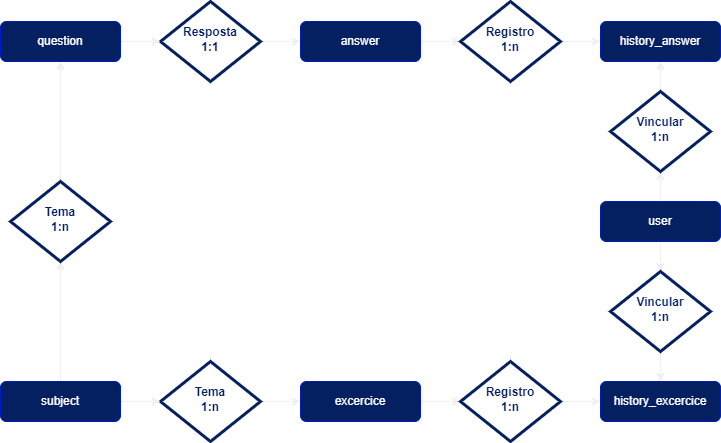

The diagram above was exported from draw.io. Its source (the exported page's mxGraphModel, read from the mxfile embedded in the PNG):
<mxGraphModel dx="1050" dy="621" grid="1" gridSize="10" guides="1" tooltips="1" connect="1" arrows="1" fold="1" page="1" pageScale="1" pageWidth="827" pageHeight="1169" math="0" shadow="0">
  <root>
    <mxCell id="0" />
    <mxCell id="1" parent="0" />
    <mxCell id="2" style="edgeStyle=orthogonalEdgeStyle;rounded=0;orthogonalLoop=1;jettySize=auto;html=1;entryX=0;entryY=0.5;entryDx=0;entryDy=0;" edge="1" source="3" target="23" parent="1">
      <mxGeometry relative="1" as="geometry" />
    </mxCell>
    <mxCell id="3" value="answer" style="rounded=1;whiteSpace=wrap;html=1;fontSize=12;glass=0;strokeWidth=1;shadow=0;fillColor=#042061;fontColor=#ffffff;strokeColor=#001DBC;" vertex="1" parent="1">
      <mxGeometry x="340" y="70" width="120" height="40" as="geometry" />
    </mxCell>
    <mxCell id="4" style="edgeStyle=orthogonalEdgeStyle;rounded=0;orthogonalLoop=1;jettySize=auto;html=1;entryX=0;entryY=0.5;entryDx=0;entryDy=0;shadow=0;" edge="1" source="5" target="3" parent="1">
      <mxGeometry relative="1" as="geometry" />
    </mxCell>
    <mxCell id="5" value="Resposta&lt;br&gt;1:1" style="rhombus;whiteSpace=wrap;html=1;shadow=0;fontFamily=Helvetica;fontSize=12;align=center;strokeWidth=3;spacing=6;spacingTop=-4;fillColor=#FFFFFF;fontColor=#042061;strokeColor=#042061;fontStyle=1" vertex="1" parent="1">
      <mxGeometry x="200" y="50" width="100" height="80" as="geometry" />
    </mxCell>
    <mxCell id="6" style="edgeStyle=orthogonalEdgeStyle;rounded=0;orthogonalLoop=1;jettySize=auto;html=1;entryX=0;entryY=0.5;entryDx=0;entryDy=0;" edge="1" source="7" target="25" parent="1">
      <mxGeometry relative="1" as="geometry" />
    </mxCell>
    <mxCell id="7" value="excercice" style="rounded=1;whiteSpace=wrap;html=1;fontSize=12;glass=0;strokeWidth=1;shadow=0;fillColor=#042061;fontColor=#ffffff;strokeColor=#001DBC;" vertex="1" parent="1">
      <mxGeometry x="340" y="430" width="120" height="40" as="geometry" />
    </mxCell>
    <mxCell id="8" style="edgeStyle=orthogonalEdgeStyle;rounded=0;orthogonalLoop=1;jettySize=auto;html=1;exitX=1;exitY=0.5;exitDx=0;exitDy=0;entryX=0;entryY=0.5;entryDx=0;entryDy=0;shadow=0;" edge="1" source="9" target="7" parent="1">
      <mxGeometry relative="1" as="geometry" />
    </mxCell>
    <mxCell id="9" value="Tema&lt;div&gt;1:n&lt;/div&gt;" style="rhombus;whiteSpace=wrap;html=1;shadow=0;fontFamily=Helvetica;fontSize=12;align=center;strokeWidth=3;spacing=6;spacingTop=-4;fillColor=#FFFFFF;fontColor=#042061;strokeColor=#042061;fontStyle=1" vertex="1" parent="1">
      <mxGeometry x="200" y="410" width="100" height="80" as="geometry" />
    </mxCell>
    <mxCell id="10" style="edgeStyle=orthogonalEdgeStyle;rounded=0;orthogonalLoop=1;jettySize=auto;html=1;entryX=0.5;entryY=1;entryDx=0;entryDy=0;shadow=0;" edge="1" source="12" target="19" parent="1">
      <mxGeometry relative="1" as="geometry">
        <mxPoint x="100" y="320" as="targetPoint" />
      </mxGeometry>
    </mxCell>
    <mxCell id="11" style="edgeStyle=orthogonalEdgeStyle;rounded=0;orthogonalLoop=1;jettySize=auto;html=1;entryX=0;entryY=0.5;entryDx=0;entryDy=0;shadow=0;" edge="1" source="12" target="9" parent="1">
      <mxGeometry relative="1" as="geometry" />
    </mxCell>
    <mxCell id="12" value="subject" style="rounded=1;whiteSpace=wrap;html=1;fontSize=12;glass=0;strokeWidth=1;shadow=0;fillColor=#042061;fontColor=#ffffff;strokeColor=#001DBC;" vertex="1" parent="1">
      <mxGeometry x="40" y="430" width="120" height="40" as="geometry" />
    </mxCell>
    <mxCell id="13" style="edgeStyle=orthogonalEdgeStyle;rounded=0;orthogonalLoop=1;jettySize=auto;html=1;entryX=0;entryY=0.5;entryDx=0;entryDy=0;shadow=0;" edge="1" source="14" target="5" parent="1">
      <mxGeometry relative="1" as="geometry" />
    </mxCell>
    <mxCell id="14" value="question" style="rounded=1;whiteSpace=wrap;html=1;fontSize=12;glass=0;strokeWidth=1;shadow=0;fillColor=#042061;fontColor=#ffffff;strokeColor=#001DBC;" vertex="1" parent="1">
      <mxGeometry x="40" y="70" width="120" height="40" as="geometry" />
    </mxCell>
    <mxCell id="15" style="edgeStyle=orthogonalEdgeStyle;rounded=0;orthogonalLoop=1;jettySize=auto;html=1;" edge="1" source="17" target="29" parent="1">
      <mxGeometry relative="1" as="geometry" />
    </mxCell>
    <mxCell id="16" style="edgeStyle=orthogonalEdgeStyle;rounded=0;orthogonalLoop=1;jettySize=auto;html=1;entryX=0.5;entryY=0;entryDx=0;entryDy=0;" edge="1" source="17" target="27" parent="1">
      <mxGeometry relative="1" as="geometry" />
    </mxCell>
    <mxCell id="17" value="user" style="rounded=1;whiteSpace=wrap;html=1;fontSize=12;glass=0;strokeWidth=1;shadow=0;fillColor=#042061;fontColor=#ffffff;strokeColor=#001DBC;" vertex="1" parent="1">
      <mxGeometry x="640" y="250" width="120" height="40" as="geometry" />
    </mxCell>
    <mxCell id="18" style="edgeStyle=orthogonalEdgeStyle;rounded=0;orthogonalLoop=1;jettySize=auto;html=1;entryX=0.5;entryY=1;entryDx=0;entryDy=0;shadow=0;" edge="1" source="19" target="14" parent="1">
      <mxGeometry relative="1" as="geometry" />
    </mxCell>
    <mxCell id="19" value="Tema&lt;div&gt;1:n&lt;/div&gt;" style="rhombus;whiteSpace=wrap;html=1;shadow=0;fontFamily=Helvetica;fontSize=12;align=center;strokeWidth=3;spacing=6;spacingTop=-4;fillColor=#FFFFFF;fontColor=#042061;strokeColor=#042061;fontStyle=1" vertex="1" parent="1">
      <mxGeometry x="50" y="230" width="100" height="80" as="geometry" />
    </mxCell>
    <mxCell id="20" value="history_excercice" style="rounded=1;whiteSpace=wrap;html=1;fontSize=12;glass=0;strokeWidth=1;shadow=0;fillColor=#042061;fontColor=#ffffff;strokeColor=#001DBC;" vertex="1" parent="1">
      <mxGeometry x="640" y="430" width="120" height="40" as="geometry" />
    </mxCell>
    <mxCell id="21" value="history_answer" style="rounded=1;whiteSpace=wrap;html=1;fontSize=12;glass=0;strokeWidth=1;shadow=0;fillColor=#042061;fontColor=#ffffff;strokeColor=#001DBC;" vertex="1" parent="1">
      <mxGeometry x="640" y="70" width="120" height="40" as="geometry" />
    </mxCell>
    <mxCell id="22" style="edgeStyle=orthogonalEdgeStyle;rounded=0;orthogonalLoop=1;jettySize=auto;html=1;entryX=0;entryY=0.5;entryDx=0;entryDy=0;" edge="1" source="23" target="21" parent="1">
      <mxGeometry relative="1" as="geometry" />
    </mxCell>
    <mxCell id="23" value="Registro&lt;div&gt;1:n&lt;/div&gt;" style="rhombus;whiteSpace=wrap;html=1;shadow=0;fontFamily=Helvetica;fontSize=12;align=center;strokeWidth=3;spacing=6;spacingTop=-4;fillColor=#FFFFFF;fontColor=#042061;strokeColor=#042061;fontStyle=1" vertex="1" parent="1">
      <mxGeometry x="500" y="50" width="100" height="80" as="geometry" />
    </mxCell>
    <mxCell id="24" style="edgeStyle=orthogonalEdgeStyle;rounded=0;orthogonalLoop=1;jettySize=auto;html=1;exitX=1;exitY=0.5;exitDx=0;exitDy=0;" edge="1" source="25" target="20" parent="1">
      <mxGeometry relative="1" as="geometry" />
    </mxCell>
    <mxCell id="25" value="Registro&lt;div&gt;1:n&lt;/div&gt;" style="rhombus;whiteSpace=wrap;html=1;shadow=0;fontFamily=Helvetica;fontSize=12;align=center;strokeWidth=3;spacing=6;spacingTop=-4;fillColor=#FFFFFF;fontColor=#042061;strokeColor=#042061;fontStyle=1" vertex="1" parent="1">
      <mxGeometry x="500" y="410" width="100" height="80" as="geometry" />
    </mxCell>
    <mxCell id="26" style="edgeStyle=orthogonalEdgeStyle;rounded=0;orthogonalLoop=1;jettySize=auto;html=1;" edge="1" source="27" target="20" parent="1">
      <mxGeometry relative="1" as="geometry" />
    </mxCell>
    <mxCell id="27" value="Vincular&lt;div&gt;1:n&lt;/div&gt;" style="rhombus;whiteSpace=wrap;html=1;shadow=0;fontFamily=Helvetica;fontSize=12;align=center;strokeWidth=3;spacing=6;spacingTop=-4;fillColor=#FFFFFF;fontColor=#042061;strokeColor=#042061;fontStyle=1" vertex="1" parent="1">
      <mxGeometry x="650" y="320" width="100" height="80" as="geometry" />
    </mxCell>
    <mxCell id="28" style="edgeStyle=orthogonalEdgeStyle;rounded=0;orthogonalLoop=1;jettySize=auto;html=1;" edge="1" source="29" target="21" parent="1">
      <mxGeometry relative="1" as="geometry" />
    </mxCell>
    <mxCell id="29" value="Vincular&lt;div&gt;1:n&lt;/div&gt;" style="rhombus;whiteSpace=wrap;html=1;shadow=0;fontFamily=Helvetica;fontSize=12;align=center;strokeWidth=3;spacing=6;spacingTop=-4;fillColor=#FFFFFF;fontColor=#042061;strokeColor=#042061;fontStyle=1" vertex="1" parent="1">
      <mxGeometry x="650" y="140" width="100" height="80" as="geometry" />
    </mxCell>
  </root>
</mxGraphModel>